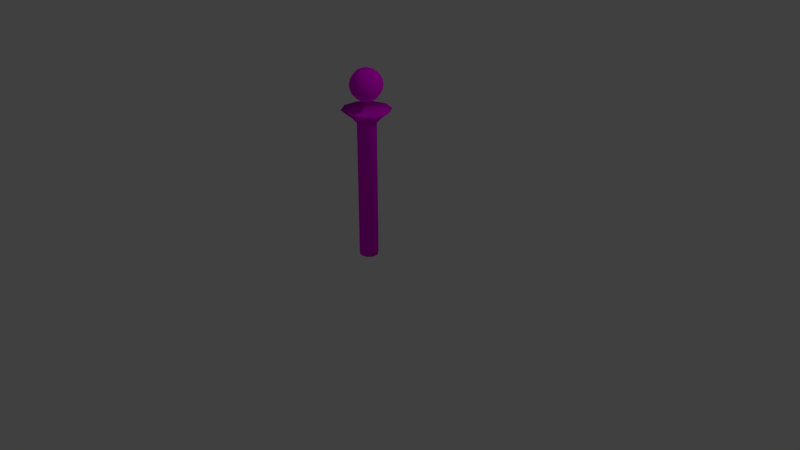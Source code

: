 # Source: crystal_ball.blend  (saved by Blender 2.79.0; exported with 4.5.12 LTS)
import bpy
from mathutils import Matrix  # noqa: F401  (used for matrix-valued properties, if any)

bpy.ops.wm.read_factory_settings(use_empty=True)
scene = bpy.context.scene
scene.name = 'Scene'

# ---- collections
col_collection_1 = bpy.data.collections.new('Collection 1'); scene.collection.children.link(col_collection_1)

# ---- images (referenced by path relative to the original .blend; pixels are not part of the script)
import os
ASSET_DIR = os.environ.get("B2B_ASSET_DIR", "")  # directory of the original .blend (textures are referenced by path, not embedded)
HERE = os.path.dirname(os.path.abspath(__file__))  # packed textures are extracted next to this script under _unpacked/

def load_image(name, relpath, width, height, colorspace="sRGB"):
    """Load a texture the original file referenced (path relative to the .blend, or extracted next to this script)."""
    p = next((c for c in (os.path.join(HERE, relpath), os.path.join(ASSET_DIR, relpath)) if relpath and os.path.exists(c)), "")
    if p:
        img = bpy.data.images.load(p, check_existing=True)
        img.name = name
    else:  # same state as the original file: an image datablock whose file is absent (Cycles renders it pink)
        img = bpy.data.images.new(name, width, height)
        img.source = "FILE"
        img.filepath = "//" + (relpath or name)
    img.colorspace_settings.name = colorspace
    return img
img_material_crystal_ball_jpg = load_image('material_crystal_ball.jpg', 'material_crystal_ball.jpg', 1024, 1024, 'sRGB')

# ---- materials (node trees are filled in below, after node groups)
mat_crystal_ball = bpy.data.materials.new('Crystal_ball')
mat_crystal_ball.alpha_threshold = 0.0
mat_crystal_ball.roughness = 0.5

# ---- material node trees
mat_crystal_ball.use_nodes = True; mat_crystal_ball.node_tree.nodes.clear()
_N = mat_crystal_ball.node_tree.nodes; _L = mat_crystal_ball.node_tree.links
n0 = _N.new('ShaderNodeOutputMaterial'); n0.name = 'Material Output'; n0.location = (300, 300)
n1 = _N.new('ShaderNodeBsdfDiffuse'); n1.name = 'Diffuse BSDF'; n1.location = (10, 300)
n2 = _N.new('ShaderNodeTexImage'); n2.name = 'Image Texture'; n2.location = (-75, 627)
n2.width = 140
n2.image = img_material_crystal_ball_jpg
_L.new(n1.outputs[0], n0.inputs[0])
_L.new(n2.outputs[0], n1.inputs[0])
n0.is_active_output = True

# ---- world
world_world = bpy.data.worlds.new('World'); scene.world = world_world
world_world.color = (0.05088, 0.05088, 0.05088)
world_world.use_sun_shadow = False
world_world.sun_shadow_jitter_overblur = 0.0
world_world.cycles.sampling_method = 'MANUAL'

# ---- cameras
cam_camera = bpy.data.cameras.new('Camera')
cam_camera.clip_end = 100.0
cam_camera.lens = 35.0
cam_camera.sensor_width = 32.0
cam_camera.sensor_height = 18.0
cam_camera.ortho_scale = 7.314
cam_camera.dof.focus_distance = 0.0

# ---- lights
light_lamp = bpy.data.lights.new('Lamp', 'POINT')
light_lamp.transmission_factor = 0.0
light_lamp.cutoff_distance = 30.0
light_lamp.energy = 100.0
light_lamp.shadow_buffer_clip_start = 1.001
light_lamp.shadow_soft_size = 0.1
light_lamp.shadow_maximum_resolution = 0.006
light_lamp.use_absolute_resolution = True

# ---- meshes
me_cylinder = bpy.data.meshes.new('Cylinder')
me_cylinder.from_pydata([(2.432e-08, 0.1214, 0.01691), (2.447e-08, 0.1214, 1.78), (0.07134, 0.09819, 0.01691), (0.07134, 0.09819, 1.78), (0.1154, 0.0375, 0.01691), (0.1154, 0.0375, 1.78), (0.1154, -0.0375, 0.01691), (0.1154, -0.0375, 1.78), (0.07134, -0.09819, 0.01691), (0.07134, -0.09819, 1.78), (1.371e-08, -0.1214, 0.01691), (1.386e-08, -0.1214, 1.78), (-0.07134, -0.09819, 0.01691), (-0.07134, -0.09819, 1.78), (-0.1154, -0.0375, 0.01691), (-0.1154, -0.0375, 1.78), (-0.1154, 0.0375, 0.01691), (-0.1154, 0.0375, 1.78), (-0.07134, 0.09819, 0.01691), (-0.07134, 0.09819, 1.78), (0.1141, -0.157, 1.861), (0.1846, -0.05998, 1.861), (0.1846, 0.05998, 1.861), (0.1141, 0.157, 1.861), (2.057e-08, 0.1941, 1.861), (3.599e-09, -0.1941, 1.861), (-0.1141, -0.157, 1.861), (-0.1846, -0.05998, 1.861), (-0.1846, 0.05998, 1.861), (-0.1141, 0.157, 1.861), (0.1824, -0.251, 1.951), (0.2951, -0.09589, 1.951), (0.2951, 0.09589, 1.951), (0.1824, 0.251, 1.951), (2.431e-08, 0.3103, 1.951), (-2.813e-09, -0.3103, 1.951), (-0.1824, -0.251, 1.951), (-0.2951, -0.09589, 1.951), (-0.2951, 0.09589, 1.951), (-0.1824, 0.251, 1.951), (1.145e-08, -0.1204, 2.084), (-7.583e-10, -0.0633, 2.055), (0.03721, -0.05121, 2.055), (0.07077, -0.09741, 2.084), (0.09741, -0.1341, 2.13), (0.1145, -0.1576, 2.187), (0.1204, -0.1657, 2.25), (0.1145, -0.1576, 2.313), (0.09741, -0.1341, 2.37), (0.07077, -0.09741, 2.416), (0.03721, -0.05121, 2.445), (0.0602, -0.01956, 2.445), (0.1145, -0.03721, 2.416), (0.1576, -0.05121, 2.37), (0.1853, -0.0602, 2.313), (0.1948, -0.0633, 2.25), (0.1853, -0.0602, 2.187), (0.1576, -0.05121, 2.13), (0.1145, -0.03721, 2.084), (0.0602, -0.01956, 2.055), (-3.363e-09, -2.809e-07, 2.045), (0.0602, 0.01956, 2.055), (0.1145, 0.03721, 2.084), (0.1576, 0.05121, 2.13), (0.1853, 0.0602, 2.187), (0.1948, 0.0633, 2.25), (0.1853, 0.0602, 2.313), (0.1576, 0.05121, 2.37), (0.1145, 0.03721, 2.416), (0.0602, 0.01956, 2.445), (0.03721, 0.05121, 2.445), (0.07077, 0.09741, 2.416), (0.09741, 0.1341, 2.37), (0.1145, 0.1576, 2.313), (0.1204, 0.1657, 2.25), (0.1145, 0.1576, 2.187), (0.09741, 0.1341, 2.13), (0.07077, 0.09741, 2.084), (0.03721, 0.05121, 2.055), (-6.856e-09, -0.1657, 2.13), (-1.296e-08, -0.1948, 2.187), (2.368e-08, -0.2048, 2.25), (1.758e-08, -0.1948, 2.313), (-6.835e-09, -0.1657, 2.37), (1.148e-08, -0.1204, 2.416), (2.328e-09, -0.0633, 2.445), (-0.07077, -0.09741, 2.084), (-0.03721, -0.05121, 2.055), (-0.09741, -0.1341, 2.13), (-0.1145, -0.1576, 2.187), (-0.1204, -0.1657, 2.25), (-0.1145, -0.1576, 2.313), (-0.09741, -0.1341, 2.37), (-0.07077, -0.09741, 2.416), (-0.03721, -0.05121, 2.445), (-0.1145, -0.03721, 2.084), (-0.0602, -0.01956, 2.055), (-0.1576, -0.05121, 2.13), (-0.1853, -0.0602, 2.187), (-0.1948, -0.0633, 2.25), (-0.1853, -0.0602, 2.313), (-0.1576, -0.05121, 2.37), (-0.1145, -0.03721, 2.416), (-0.0602, -0.01956, 2.445), (-6.68e-08, -3.015e-07, 2.455), (-0.1145, 0.03721, 2.084), (-0.0602, 0.01956, 2.055), (-0.1576, 0.05121, 2.13), (-0.1853, 0.0602, 2.187), (-0.1948, 0.0633, 2.25), (-0.1853, 0.0602, 2.313), (-0.1576, 0.05121, 2.37), (-0.1145, 0.03721, 2.416), (-0.0602, 0.01956, 2.445), (-0.07077, 0.09741, 2.084), (-0.03721, 0.05121, 2.055), (-0.09741, 0.1341, 2.13), (-0.1145, 0.1576, 2.187), (-0.1204, 0.1657, 2.25), (-0.1145, 0.1576, 2.313), (-0.09741, 0.1341, 2.37), (-0.07077, 0.09741, 2.416), (-0.03721, 0.05121, 2.445), (-2.517e-08, 0.1204, 2.084), (-6.863e-09, 0.0633, 2.055), (-6.856e-09, 0.1657, 2.13), (-7.467e-10, 0.1948, 2.187), (-4.347e-08, 0.2048, 2.25), (-2.515e-08, 0.1948, 2.313), (-6.835e-09, 0.1657, 2.37), (-2.515e-08, 0.1204, 2.416), (-6.829e-09, 0.0633, 2.445), (0.0472, -0.06496, 1.85), (0.07637, -0.02481, 1.85), (0.07637, 0.02481, 1.85), (0.0472, 0.06496, 1.85), (1.966e-08, 0.0803, 1.85), (1.265e-08, -0.0803, 1.85), (-0.0472, -0.06496, 1.85), (-0.07637, -0.02481, 1.85), (-0.07637, 0.02481, 1.85), (-0.0472, 0.06496, 1.85)], [], [(20, 21, 31, 30), (1, 3, 2, 0), (0, 2, 4, 6, 8, 10, 12, 14, 16, 18), (7, 5, 22, 21), (3, 1, 24, 23), (5, 3, 23, 22), (1, 19, 29, 24), (11, 9, 20, 25), (15, 13, 26, 27), (9, 7, 21, 20), (13, 11, 25, 26), (19, 17, 28, 29), (23, 24, 34, 33), (27, 26, 36, 37), (24, 29, 39, 34), (29, 28, 38, 39), (25, 20, 30, 35), (21, 22, 32, 31), (22, 23, 33, 32), (26, 25, 35, 36), (28, 27, 37, 38), (86, 88, 97, 95), (46, 47, 82, 81), (80, 81, 90, 89), (43, 44, 79, 40), (50, 104, 85), (87, 86, 95, 96), (41, 40, 86, 87), (45, 46, 81, 80), (44, 45, 80, 79), (60, 42, 41), (47, 48, 83, 82), (83, 84, 93, 92), (49, 50, 85, 84), (48, 49, 84, 83), (42, 43, 40, 41), (82, 83, 92, 91), (58, 57, 44, 43), (51, 104, 50), (55, 54, 47, 46), (59, 58, 43, 42), (85, 104, 94), (54, 53, 48, 47), (53, 52, 49, 48), (57, 56, 45, 44), (68, 69, 51, 52), (66, 67, 53, 54), (63, 64, 56, 57), (84, 85, 94, 93), (52, 51, 50, 49), (67, 68, 52, 53), (61, 62, 58, 59), (65, 66, 54, 55), (40, 79, 88, 86), (56, 55, 46, 45), (70, 104, 69), (71, 70, 69, 68), (69, 104, 51), (74, 73, 66, 65), (72, 71, 68, 67), (60, 61, 59), (73, 72, 67, 66), (75, 74, 65, 64), (76, 75, 64, 63), (77, 76, 63, 62), (60, 78, 61), (78, 77, 62, 61), (60, 41, 87), (64, 65, 55, 56), (126, 127, 74, 75), (131, 104, 70), (60, 124, 78), (81, 82, 91, 90), (62, 63, 57, 58), (125, 126, 75, 76), (128, 129, 72, 73), (123, 125, 76, 77), (90, 91, 100, 99), (127, 128, 73, 74), (79, 80, 89, 88), (60, 59, 42), (124, 123, 77, 78), (60, 87, 96), (130, 131, 70, 71), (129, 130, 71, 72), (93, 94, 103, 102), (88, 89, 98, 97), (94, 104, 103), (91, 92, 101, 100), (89, 90, 99, 98), (92, 93, 102, 101), (97, 98, 108, 107), (96, 95, 105, 106), (60, 96, 106), (95, 97, 107, 105), (102, 103, 113, 112), (103, 104, 113), (100, 101, 111, 110), (99, 100, 110, 109), (98, 99, 109, 108), (101, 102, 112, 111), (108, 109, 118, 117), (111, 112, 121, 120), (107, 108, 117, 116), (106, 105, 114, 115), (60, 106, 115), (105, 107, 116, 114), (112, 113, 122, 121), (113, 104, 122), (110, 111, 120, 119), (109, 110, 119, 118), (119, 120, 129, 128), (118, 119, 128, 127), (117, 118, 127, 126), (120, 121, 130, 129), (116, 117, 126, 125), (115, 114, 123, 124), (60, 115, 124), (114, 116, 125, 123), (121, 122, 131, 130), (122, 104, 131), (19, 1, 0, 18), (15, 17, 16, 14), (13, 15, 14, 12), (11, 13, 12, 10), (9, 11, 10, 8), (6, 7, 9, 8), (5, 7, 6, 4), (17, 15, 27, 28), (16, 17, 19, 18), (3, 5, 4, 2), (36, 35, 137, 138), (31, 32, 134, 133), (34, 39, 141, 136), (30, 31, 133, 132), (33, 34, 136, 135), (37, 36, 138, 139), (32, 33, 135, 134), (39, 38, 140, 141), (35, 30, 132, 137), (38, 37, 139, 140), (136, 141, 140, 139, 138, 137, 132, 133, 134, 135)])
me_cylinder.polygons.foreach_set('use_smooth', [True] * 142)
_uv = me_cylinder.uv_layers.new(name='UVMap')
_uv.uv.foreach_set('vector', [0.2002, 0.3966, 0.2236, 0.3973, 0.2263, 0.4258, 0.1945, 0.4238, 0.1788, 0.3662, 0.1649, 0.3596, 0.1694, 0.01645, 0.183, 0.01637, 0.2873, 0.2727, 0.2978, 0.3071, 0.2873, 0.3415, 0.2598, 0.3628, 0.2258, 0.3628, 0.1983, 0.3415, 0.1878, 0.3071, 0.1983, 0.2727, 0.2258, 0.2515, 0.2598, 0.2515, 0.2215, 0.3726, 0.238, 0.3688, 0.2463, 0.3906, 0.2236, 0.3973, 0.1649, 0.3596, 0.1788, 0.3662, 0.1695, 0.3869, 0.153, 0.3735, 0.238, 0.3688, 0.2516, 0.3622, 0.2645, 0.3769, 0.2463, 0.3906, 0.1788, 0.3662, 0.1954, 0.3703, 0.1911, 0.3947, 0.1695, 0.3869, 0.1876, 0.3686, 0.2041, 0.3724, 0.2002, 0.3966, 0.1786, 0.3893, 0.2297, 0.3672, 0.2435, 0.3607, 0.2564, 0.3757, 0.2378, 0.3894, 0.2041, 0.3724, 0.2215, 0.3726, 0.2236, 0.3973, 0.2002, 0.3966, 0.1738, 0.3623, 0.1876, 0.3686, 0.1786, 0.3893, 0.1621, 0.3763, 0.1954, 0.3703, 0.213, 0.3707, 0.2148, 0.3957, 0.1911, 0.3947, 0.153, 0.3735, 0.1695, 0.3869, 0.1562, 0.4095, 0.134, 0.3875, 0.2378, 0.3894, 0.2564, 0.3757, 0.2767, 0.3932, 0.2495, 0.4155, 0.1695, 0.3869, 0.1911, 0.3947, 0.185, 0.4221, 0.1562, 0.4095, 0.1911, 0.3947, 0.2148, 0.3957, 0.2171, 0.4246, 0.185, 0.4221, 0.1786, 0.3893, 0.2002, 0.3966, 0.1945, 0.4238, 0.1658, 0.4118, 0.2236, 0.3973, 0.2463, 0.3906, 0.2582, 0.4163, 0.2263, 0.4258, 0.2463, 0.3906, 0.2645, 0.3769, 0.2849, 0.3938, 0.2582, 0.4163, 0.1621, 0.3763, 0.1786, 0.3893, 0.1658, 0.4118, 0.1436, 0.3904, 0.2148, 0.3957, 0.2378, 0.3894, 0.2495, 0.4155, 0.2171, 0.4246, 0.08439, 0.8334, 0.08827, 0.8392, 0.07939, 0.8442, 0.07702, 0.8374, 0.1208, 0.8342, 0.1249, 0.8451, 0.1083, 0.8507, 0.1054, 0.8438, 0.1015, 0.8374, 0.1054, 0.8438, 0.09437, 0.8502, 0.09152, 0.8447, 0.09469, 0.8159, 0.1049, 0.8191, 0.0966, 0.8317, 0.09053, 0.8267, 0.1156, 0.8804, 0.1058, 0.8875, 0.1096, 0.877, 0.07949, 0.8268, 0.08439, 0.8334, 0.07702, 0.8374, 0.07478, 0.8292, 0.08288, 0.8224, 0.09053, 0.8267, 0.08439, 0.8334, 0.07949, 0.8268, 0.1139, 0.8253, 0.1208, 0.8342, 0.1054, 0.8438, 0.1015, 0.8374, 0.1049, 0.8191, 0.1139, 0.8253, 0.1015, 0.8374, 0.0966, 0.8317, 0.07305, 0.8186, 0.08397, 0.8159, 0.08288, 0.8224, 0.1249, 0.8451, 0.1257, 0.8573, 0.1102, 0.8585, 0.1083, 0.8507, 0.1102, 0.8585, 0.1108, 0.8672, 0.1018, 0.8687, 0.09943, 0.8619, 0.1227, 0.8696, 0.1156, 0.8804, 0.1096, 0.877, 0.1108, 0.8672, 0.1257, 0.8573, 0.1227, 0.8696, 0.1108, 0.8672, 0.1102, 0.8585, 0.08397, 0.8159, 0.09469, 0.8159, 0.09053, 0.8267, 0.08288, 0.8224, 0.1083, 0.8507, 0.1102, 0.8585, 0.09943, 0.8619, 0.09698, 0.8558, 0.3081, 0.6337, 0.3022, 0.6419, 0.2877, 0.6299, 0.2995, 0.6216, 0.2996, 0.6964, 0.3054, 0.7078, 0.2939, 0.7011, 0.2956, 0.6588, 0.2944, 0.6676, 0.2745, 0.6679, 0.275, 0.6543, 0.3164, 0.6261, 0.3081, 0.6337, 0.2995, 0.6216, 0.3137, 0.6181, 0.1096, 0.877, 0.1058, 0.8875, 0.104, 0.8769, 0.2944, 0.6676, 0.2944, 0.6767, 0.2778, 0.6808, 0.2745, 0.6679, 0.2944, 0.6767, 0.296, 0.6862, 0.2845, 0.6921, 0.2778, 0.6808, 0.3022, 0.6419, 0.2982, 0.6503, 0.2795, 0.6413, 0.2877, 0.6299, 0.3064, 0.6854, 0.3058, 0.6953, 0.2996, 0.6964, 0.296, 0.6862, 0.3085, 0.6695, 0.3073, 0.6771, 0.2944, 0.6767, 0.2944, 0.6676, 0.3142, 0.6479, 0.3119, 0.6552, 0.2982, 0.6503, 0.3022, 0.6419, 0.1108, 0.8672, 0.1096, 0.877, 0.104, 0.8769, 0.1018, 0.8687, 0.296, 0.6862, 0.2996, 0.6964, 0.2939, 0.7011, 0.2845, 0.6921, 0.3073, 0.6771, 0.3064, 0.6854, 0.296, 0.6862, 0.2944, 0.6767, 0.3212, 0.6308, 0.3171, 0.6399, 0.3081, 0.6337, 0.3164, 0.6261, 0.31, 0.6623, 0.3085, 0.6695, 0.2944, 0.6676, 0.2956, 0.6588, 0.09053, 0.8267, 0.0966, 0.8317, 0.08827, 0.8392, 0.08439, 0.8334, 0.2982, 0.6503, 0.2956, 0.6588, 0.275, 0.6543, 0.2795, 0.6413, 0.3117, 0.6971, 0.3054, 0.7078, 0.3058, 0.6953, 0.3158, 0.688, 0.3117, 0.6971, 0.3058, 0.6953, 0.3064, 0.6854, 0.3058, 0.6953, 0.3054, 0.7078, 0.2996, 0.6964, 0.3229, 0.6656, 0.3211, 0.6727, 0.3085, 0.6695, 0.31, 0.6623, 0.3188, 0.6801, 0.3158, 0.688, 0.3064, 0.6854, 0.3073, 0.6771, 0.3275, 0.6201, 0.3212, 0.6308, 0.3164, 0.6261, 0.3211, 0.6727, 0.3188, 0.6801, 0.3073, 0.6771, 0.3085, 0.6695, 0.3245, 0.6584, 0.3229, 0.6656, 0.31, 0.6623, 0.3119, 0.6552, 0.3257, 0.6509, 0.3245, 0.6584, 0.3119, 0.6552, 0.3142, 0.6479, 0.3266, 0.6425, 0.3257, 0.6509, 0.3142, 0.6479, 0.3171, 0.6399, 0.3275, 0.6201, 0.3271, 0.6327, 0.3212, 0.6308, 0.3271, 0.6327, 0.3266, 0.6425, 0.3171, 0.6399, 0.3212, 0.6308, 0.07305, 0.8186, 0.08288, 0.8224, 0.07949, 0.8268, 0.3119, 0.6552, 0.31, 0.6623, 0.2956, 0.6588, 0.2982, 0.6503, 0.3386, 0.6604, 0.3373, 0.6691, 0.3229, 0.6656, 0.3245, 0.6584, 0.3166, 0.7019, 0.3054, 0.7078, 0.3117, 0.6971, 0.3275, 0.6201, 0.3334, 0.6316, 0.3271, 0.6327, 0.1054, 0.8438, 0.1083, 0.8507, 0.09698, 0.8558, 0.09437, 0.8502, 0.3171, 0.6399, 0.3142, 0.6479, 0.3022, 0.6419, 0.3081, 0.6337, 0.3385, 0.6513, 0.3386, 0.6604, 0.3245, 0.6584, 0.3257, 0.6509, 0.3347, 0.6777, 0.3307, 0.6861, 0.3188, 0.6801, 0.3211, 0.6727, 0.3369, 0.6418, 0.3385, 0.6513, 0.3257, 0.6509, 0.3266, 0.6425, 0.09437, 0.8502, 0.09698, 0.8558, 0.0873, 0.8614, 0.08444, 0.8559, 0.3373, 0.6691, 0.3347, 0.6777, 0.3211, 0.6727, 0.3229, 0.6656, 0.0966, 0.8317, 0.1015, 0.8374, 0.09152, 0.8447, 0.08827, 0.8392, 0.3275, 0.6201, 0.3164, 0.6261, 0.3137, 0.6181, 0.3334, 0.6316, 0.3369, 0.6418, 0.3266, 0.6425, 0.3271, 0.6327, 0.07305, 0.8186, 0.07949, 0.8268, 0.07478, 0.8292, 0.3249, 0.6942, 0.3166, 0.7019, 0.3117, 0.6971, 0.3158, 0.688, 0.3307, 0.6861, 0.3249, 0.6942, 0.3158, 0.688, 0.3188, 0.6801, 0.1018, 0.8687, 0.104, 0.8769, 0.09933, 0.8793, 0.09443, 0.8727, 0.08827, 0.8392, 0.09152, 0.8447, 0.08184, 0.8503, 0.07939, 0.8442, 0.104, 0.8769, 0.1058, 0.8875, 0.09933, 0.8793, 0.09698, 0.8558, 0.09943, 0.8619, 0.09055, 0.8669, 0.0873, 0.8614, 0.09152, 0.8447, 0.09437, 0.8502, 0.08444, 0.8559, 0.08184, 0.8503, 0.09943, 0.8619, 0.1018, 0.8687, 0.09443, 0.8727, 0.09055, 0.8669, 0.07939, 0.8442, 0.08184, 0.8503, 0.07055, 0.8554, 0.06864, 0.8476, 0.07478, 0.8292, 0.07702, 0.8374, 0.06797, 0.8389, 0.06917, 0.8291, 0.07305, 0.8186, 0.07478, 0.8292, 0.06917, 0.8291, 0.07702, 0.8374, 0.07939, 0.8442, 0.06864, 0.8476, 0.06797, 0.8389, 0.09443, 0.8727, 0.09933, 0.8793, 0.09594, 0.8837, 0.08829, 0.8794, 0.09933, 0.8793, 0.1058, 0.8875, 0.09594, 0.8837, 0.0873, 0.8614, 0.09055, 0.8669, 0.08222, 0.8744, 0.07734, 0.8687, 0.08444, 0.8559, 0.0873, 0.8614, 0.07734, 0.8687, 0.07347, 0.8624, 0.08184, 0.8503, 0.08444, 0.8559, 0.07347, 0.8624, 0.07055, 0.8554, 0.09055, 0.8669, 0.09443, 0.8727, 0.08829, 0.8794, 0.08222, 0.8744, 0.07055, 0.8554, 0.07347, 0.8624, 0.05803, 0.8719, 0.05387, 0.861, 0.08222, 0.8744, 0.08829, 0.8794, 0.08412, 0.8902, 0.07389, 0.887, 0.06864, 0.8476, 0.07055, 0.8554, 0.05387, 0.861, 0.05307, 0.8488, 0.06917, 0.8291, 0.06797, 0.8389, 0.05612, 0.8365, 0.06321, 0.8257, 0.07305, 0.8186, 0.06917, 0.8291, 0.06321, 0.8257, 0.06797, 0.8389, 0.06864, 0.8476, 0.05307, 0.8488, 0.05612, 0.8365, 0.08829, 0.8794, 0.09594, 0.8837, 0.09485, 0.8902, 0.08412, 0.8902, 0.09594, 0.8837, 0.1058, 0.8875, 0.09485, 0.8902, 0.07734, 0.8687, 0.08222, 0.8744, 0.07389, 0.887, 0.06493, 0.8808, 0.07347, 0.8624, 0.07734, 0.8687, 0.06493, 0.8808, 0.05803, 0.8719, 0.3535, 0.6867, 0.3452, 0.6981, 0.3307, 0.6861, 0.3347, 0.6777, 0.3579, 0.6736, 0.3535, 0.6867, 0.3347, 0.6777, 0.3373, 0.6691, 0.3584, 0.6601, 0.3579, 0.6736, 0.3373, 0.6691, 0.3386, 0.6604, 0.3452, 0.6981, 0.3334, 0.7063, 0.3249, 0.6942, 0.3307, 0.6861, 0.3551, 0.6471, 0.3584, 0.6601, 0.3386, 0.6604, 0.3385, 0.6513, 0.3391, 0.6269, 0.3485, 0.6358, 0.3369, 0.6418, 0.3334, 0.6316, 0.3275, 0.6201, 0.3391, 0.6269, 0.3334, 0.6316, 0.3485, 0.6358, 0.3551, 0.6471, 0.3385, 0.6513, 0.3369, 0.6418, 0.3334, 0.7063, 0.3193, 0.7098, 0.3166, 0.7019, 0.3249, 0.6942, 0.3193, 0.7098, 0.3054, 0.7078, 0.3166, 0.7019, 0.1954, 0.3703, 0.1788, 0.3662, 0.183, 0.01637, 0.1966, 0.01628, 0.2297, 0.3672, 0.213, 0.3707, 0.2102, 0.0162, 0.2239, 0.01611, 0.2435, 0.3607, 0.2297, 0.3672, 0.2239, 0.01611, 0.2375, 0.01603, 0.1876, 0.3686, 0.1738, 0.3623, 0.1735, 0.02269, 0.1869, 0.0224, 0.2041, 0.3724, 0.1876, 0.3686, 0.1869, 0.0224, 0.2004, 0.0221, 0.2139, 0.02181, 0.2215, 0.3726, 0.2041, 0.3724, 0.2004, 0.0221, 0.238, 0.3688, 0.2215, 0.3726, 0.2139, 0.02181, 0.2273, 0.02151, 0.213, 0.3707, 0.2297, 0.3672, 0.2378, 0.3894, 0.2148, 0.3957, 0.2102, 0.0162, 0.213, 0.3707, 0.1954, 0.3703, 0.1966, 0.01628, 0.2516, 0.3622, 0.238, 0.3688, 0.2273, 0.02151, 0.2408, 0.02121, 0.06664, 0.1641, 0.1703, 0.238, 0.1212, 0.2814, 0.06294, 0.222, 0.1751, 0.2707, 0.2086, 0.2359, 0.2136, 0.2859, 0.1817, 0.2954, 0.09276, 0.2547, 0.1404, 0.2761, 0.09372, 0.3458, 0.07604, 0.331, 0.1043, 0.271, 0.1391, 0.1819, 0.2104, 0.2324, 0.1403, 0.279, 0.06088, 0.2527, 0.09276, 0.2547, 0.07604, 0.331, 0.04903, 0.3275, 0.2398, 0.1945, 0.2635, 0.2257, 0.2321, 0.2627, 0.1508, 0.2437, 0.2086, 0.2359, 0.2475, 0.2392, 0.2281, 0.2898, 0.2136, 0.2859, 0.1404, 0.2761, 0.2014, 0.3346, 0.1286, 0.346, 0.09372, 0.3458, 0.08324, 0.189, 0.1472, 0.1954, 0.1086, 0.2874, 0.06855, 0.2707, 0.2014, 0.3346, 0.2398, 0.1945, 0.1508, 0.2437, 0.1286, 0.346, 0.1116, 0.2791, 0.1404, 0.2917, 0.1725, 0.2942, 0.1654, 0.2319, 0.07618, 0.2242, 0.1212, 0.2814, 0.1499, 0.2934, 0.1817, 0.2954, 0.2136, 0.2859, 0.08944, 0.2571])
me_cylinder.materials.append(mat_crystal_ball)
me_cylinder.use_remesh_preserve_volume = False
me_cylinder.use_remesh_preserve_attributes = False
me_cylinder.use_mirror_vertex_groups = False
me_cylinder.update()

# ---- objects
ob_cylinder = bpy.data.objects.new('Cylinder', me_cylinder)
ob_lamp = bpy.data.objects.new('Lamp', light_lamp)
ob_camera = bpy.data.objects.new('Camera', cam_camera)

# ---- transforms, parenting, visibility, modifiers, constraints
ob_cylinder.location = (0.0, 0.0, 0.0)
ob_cylinder.lineart.crease_threshold = 0.0
_vg = ob_cylinder.vertex_groups.new(name='Bone')
ob_lamp.location = (4.076, 1.005, 5.904)
ob_lamp.rotation_euler = (0.6503, 0.05522, 1.866)
ob_lamp.lock_rotations_4d = False
ob_lamp.empty_display_type = 'ARROWS'
ob_lamp.color = (0.0, 0.0, 0.0, 0.0)
ob_lamp.lineart.crease_threshold = 0.0
ob_camera.location = (7.481, -6.508, 5.344)
ob_camera.rotation_euler = (1.109, 0.0, 0.8149)
ob_camera.lock_rotations_4d = False
ob_camera.empty_display_type = 'ARROWS'
ob_camera.color = (0.0, 0.0, 0.0, 0.0)
ob_camera.display_type = 'WIRE'
ob_camera.lineart.crease_threshold = 0.0

# ---- collection membership
col_collection_1.objects.link(ob_cylinder)
col_collection_1.objects.link(ob_lamp)
col_collection_1.objects.link(ob_camera)

# ---- scene / render settings (as saved in the file)
scene.camera = ob_camera
scene.frame_start = 1; scene.frame_end = 250; scene.frame_set(1)
scene.render.engine = 'CYCLES'
scene.render.resolution_percentage = 50
scene.render.dither_intensity = 0.0
scene.cycles.use_denoising = False
scene.cycles.samples = 128
scene.cycles.sampling_pattern = 'TABULATED_SOBOL'
scene.cycles.use_adaptive_sampling = False
scene.cycles.use_light_tree = False
scene.cycles.blur_glossy = 0.0
scene.cycles.sample_clamp_indirect = 0.0
scene.view_settings.view_transform = 'Standard'
bpy.context.view_layer.update()
